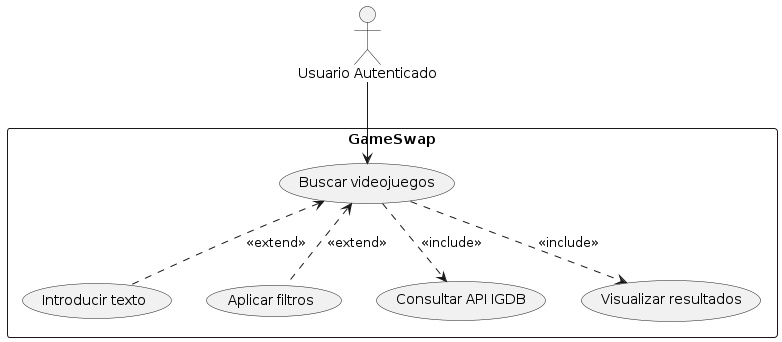

The diagram above was rendered by PlantUML. Its source (embedded in the PNG):
@startuml
actor "Usuario Autenticado"

rectangle GameSwap {

usecase "Buscar videojuegos" as UC1
usecase "Introducir texto" as UC2
usecase "Aplicar filtros" as UC3
usecase "Consultar API IGDB" as UC4
usecase "Visualizar resultados" as UC5

UC1 <.. UC2 : <<extend>>
UC1 <.. UC3 : <<extend>>
UC1 ..> UC4 : <<include>>
UC1 ..> UC5 : <<include>>

}

"Usuario Autenticado" --> UC1
@enduml